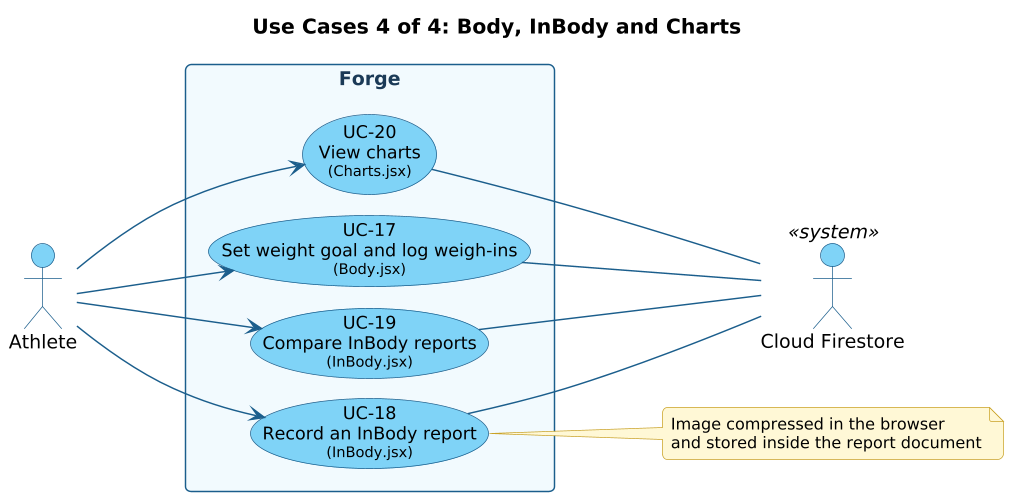

The diagram above was rendered by PlantUML. Its source (embedded in the PNG):
@startuml
!include style.iuml
left to right direction
skinparam nodesep 14
skinparam ranksep 90
title Use Cases 4 of 4: Body, InBody and Charts
actor "Athlete" as A
actor "Cloud Firestore" as FS <<system>>
rectangle "Forge" {
  usecase "UC-17\nSet weight goal and log weigh-ins\n<size:10>(Body.jsx)</size>" as UC17
  usecase "UC-18\nRecord an InBody report\n<size:10>(InBody.jsx)</size>" as UC18
  usecase "UC-19\nCompare InBody reports\n<size:10>(InBody.jsx)</size>" as UC19
  usecase "UC-20\nView charts\n<size:10>(Charts.jsx)</size>" as UC20
}
A --> UC17
A --> UC18
A --> UC19
A --> UC20
UC17 -- FS
UC18 -- FS
UC19 -- FS
UC20 -- FS
note right of UC18 : Image compressed in the browser\nand stored inside the report document
@enduml